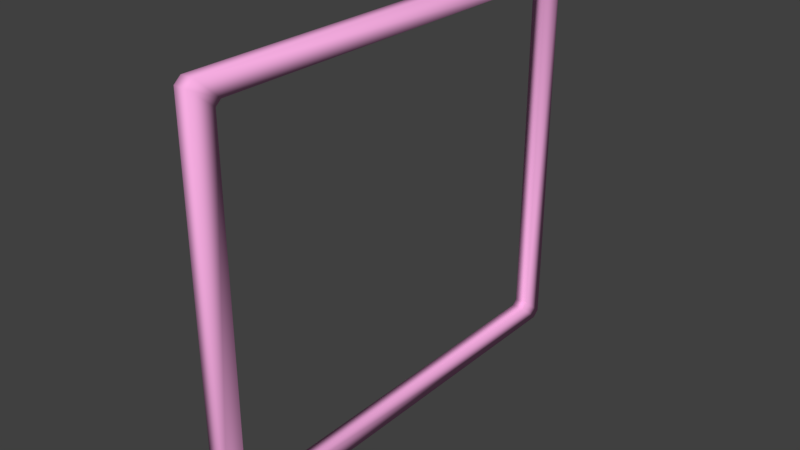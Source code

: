 # Source: vent_smaller_sep.blend  (saved by Blender 2.77.0; exported with 4.5.12 LTS)
import bpy
from mathutils import Matrix  # noqa: F401  (used for matrix-valued properties, if any)

bpy.ops.wm.read_factory_settings(use_empty=True)
scene = bpy.context.scene
scene.name = 'hvac_crawlduct_seperator_reference'

# ---- collections
col_collection_1 = bpy.data.collections.new('Collection 1'); scene.collection.children.link(col_collection_1)

# ---- materials (node trees are filled in below, after node groups)
mat_models_props_de_vertigo_hvac_ducts = bpy.data.materials.new('models\\props\\de_vertigo\\HVAC_ducts')
mat_models_props_de_vertigo_hvac_ducts.alpha_threshold = 0.0
mat_models_props_de_vertigo_hvac_ducts.use_transparent_shadow = False
mat_models_props_de_vertigo_hvac_ducts.diffuse_color = (0.9778, 0.4388, 0.7963, 1.0)
mat_models_props_de_vertigo_hvac_ducts.roughness = 0.5

# ---- material node trees

# ---- world
world_world = bpy.data.worlds.new('World'); scene.world = world_world
world_world.color = (0.05088, 0.05088, 0.05088)
world_world.use_sun_shadow = False
world_world.sun_shadow_jitter_overblur = 0.0
world_world.cycles.sampling_method = 'MANUAL'

# ---- meshes
me_hvac_crawlduct_seperator_reference = bpy.data.meshes.new('hvac_crawlduct_seperator_reference')
me_hvac_crawlduct_seperator_reference.from_pydata([(-1.143, -31.31, -30.49), (-1.143, -33.86, 34.88), (-1.143, -30.49, 31.31), (1.143, -33.86, 34.88), (-1.143, 33.86, 34.88), (1.143, 33.86, 34.88), (-1.143, 30.47, 31.31), (1.143, -30.49, 31.31), (1.143, 30.47, 31.31), (-1.143, -31.31, 30.47), (1.143, -31.31, 30.47), (1.143, 31.31, -30.47), (-1.143, 31.31, -30.47), (1.143, 30.49, -31.31), (-1.143, 34.88, 33.86), (1.143, 31.31, 30.49), (1.143, 34.88, 33.86), (-1.143, 31.31, 30.49), (1.143, 34.88, -33.86), (-1.143, 30.49, -31.31), (-1.143, 34.88, -33.86), (-1.143, -33.86, -34.88), (1.143, -34.88, -33.86), (1.143, -30.47, -31.31), (1.143, 33.86, -34.88), (1.143, -33.86, -34.88), (-1.143, -30.47, -31.31), (-1.143, 33.86, -34.88), (1.143, -31.31, -30.49), (1.143, -34.88, 33.86), (-1.143, -34.88, 33.86), (-1.143, -34.88, -33.86)], [], [(0, 23, 26), (0, 28, 23), (1, 6, 2), (1, 4, 6), (3, 4, 1), (3, 5, 4), (3, 8, 5), (3, 7, 8), (17, 8, 6), (17, 15, 8), (28, 9, 10), (28, 0, 9), (2, 8, 7), (2, 6, 8), (9, 7, 10), (9, 2, 7), (11, 17, 12), (11, 15, 17), (26, 13, 19), (26, 23, 13), (12, 13, 11), (12, 19, 13), (4, 17, 6), (4, 14, 17), (5, 14, 4), (5, 16, 14), (5, 15, 16), (5, 8, 15), (11, 16, 15), (11, 18, 16), (20, 16, 18), (20, 14, 16), (12, 14, 20), (12, 17, 14), (2, 9, 30), (2, 30, 1), (3, 1, 30), (3, 30, 29), (29, 7, 3), (29, 10, 7), (18, 11, 13), (18, 13, 24), (24, 20, 18), (24, 27, 20), (19, 20, 27), (19, 12, 20), (21, 0, 26), (21, 31, 0), (25, 31, 21), (25, 22, 31), (25, 28, 22), (25, 23, 28), (24, 13, 23), (24, 23, 25), (25, 27, 24), (25, 21, 27), (26, 27, 21), (26, 19, 27), (10, 22, 28), (10, 29, 22), (31, 22, 29), (31, 29, 30), (31, 30, 9), (31, 9, 0)])
me_hvac_crawlduct_seperator_reference.polygons.foreach_set('use_smooth', [True] * 64)
_uv = me_hvac_crawlduct_seperator_reference.uv_layers.new(name='UVMap')
_uv.uv.foreach_set('vector', [0.6595, 0.6924, 0.6636, 0.7017, 0.6636, 0.6924, 0.6595, 0.6924, 0.6595, 0.7017, 0.6636, 0.7017, -1.448, 0.6542, -1.058, 0.6323, -1.428, 0.6323, -1.448, 0.6542, -1.038, 0.6542, -1.058, 0.6323, -1.448, 0.6635, -1.038, 0.6542, -1.448, 0.6542, -1.448, 0.6635, -1.038, 0.6634, -1.038, 0.6542, -1.448, 0.6635, -1.058, 0.6854, -1.038, 0.6634, -1.448, 0.6635, -1.428, 0.6854, -1.058, 0.6854, 0.9409, 0.6924, 0.9453, 0.7017, 0.9453, 0.6924, 0.9409, 0.6924, 0.9409, 0.7017, 0.9453, 0.7017, 0.6595, 0.7017, 0.4663, 0.6924, 0.4663, 0.7017, 0.6595, 0.7017, 0.6595, 0.6924, 0.4663, 0.6924, -1.102, 0.6924, -1.456, 0.7017, -1.102, 0.7017, -1.102, 0.6924, -1.456, 0.6924, -1.456, 0.7017, -1.098, 0.6924, -1.102, 0.7017, -1.098, 0.7017, -1.098, 0.6924, -1.102, 0.6924, -1.102, 0.7017, 0.7323, 0.7018, 0.9409, 0.6924, 0.7323, 0.6925, 0.7323, 0.7018, 0.9409, 0.7017, 0.9409, 0.6924, 1.515, 0.6924, 1.869, 0.7017, 1.869, 0.6924, 1.515, 0.6924, 1.515, 0.7017, 1.869, 0.7017, 1.873, 0.6924, 1.869, 0.7017, 1.873, 0.7017, 1.873, 0.6924, 1.869, 0.6924, 1.869, 0.7017, -1.038, 0.6542, -1.032, 0.6323, -1.038, 0.6323, -1.038, 0.6542, -1.029, 0.6542, -1.032, 0.6323, -1.038, 0.6634, -1.029, 0.6542, -1.038, 0.6542, -1.038, 0.6634, -1.029, 0.6635, -1.029, 0.6542, -1.038, 0.6634, -1.032, 0.6854, -1.029, 0.6635, -1.038, 0.6634, -1.038, 0.6854, -1.032, 0.6854, 0.9376, 0.6854, 0.4961, 0.6635, 0.5187, 0.6854, 0.9376, 0.6854, 0.9609, 0.6634, 0.4961, 0.6635, 0.9609, 0.6541, 0.4961, 0.6635, 0.9609, 0.6634, 0.9609, 0.6541, 0.4961, 0.6542, 0.4961, 0.6635, 0.9376, 0.6323, 0.4961, 0.6542, 0.9609, 0.6541, 0.9376, 0.6323, 0.5187, 0.6323, 0.4961, 0.6542, 0.9694, 0.6323, 0.9637, 0.6323, 0.9609, 0.6542, 0.9694, 0.6323, 0.9609, 0.6542, 0.9694, 0.6542, 0.9694, 0.6635, 0.9694, 0.6542, 0.9609, 0.6542, 0.9694, 0.6635, 0.9609, 0.6542, 0.9609, 0.6635, 0.9609, 0.6635, 0.9694, 0.6854, 0.9694, 0.6635, 0.9609, 0.6635, 0.9637, 0.6854, 0.9694, 0.6854, 0.9609, 0.6634, 0.9637, 0.6854, 0.9694, 0.6854, 0.9609, 0.6634, 0.9694, 0.6854, 0.9694, 0.6634, 0.9694, 0.6634, 0.9609, 0.6541, 0.9609, 0.6634, 0.9694, 0.6634, 0.9694, 0.6541, 0.9609, 0.6541, 0.9694, 0.6323, 0.9609, 0.6541, 0.9694, 0.6541, 0.9694, 0.6323, 0.9637, 0.6323, 0.9609, 0.6541, 1.909, 0.6541, 1.914, 0.6323, 1.908, 0.6323, 1.909, 0.6541, 1.917, 0.6541, 1.914, 0.6323, 1.909, 0.6634, 1.917, 0.6541, 1.909, 0.6541, 1.909, 0.6634, 1.917, 0.6634, 1.917, 0.6541, 1.909, 0.6634, 1.914, 0.6854, 1.917, 0.6634, 1.909, 0.6634, 1.908, 0.6854, 1.914, 0.6854, 1.497, 0.6634, 1.517, 0.6854, 1.888, 0.6854, 1.497, 0.6634, 1.888, 0.6854, 1.909, 0.6634, 1.909, 0.6634, 1.497, 0.6541, 1.497, 0.6634, 1.909, 0.6634, 1.909, 0.6541, 1.497, 0.6541, 1.888, 0.6323, 1.497, 0.6541, 1.909, 0.6541, 1.888, 0.6323, 1.517, 0.6323, 1.497, 0.6541, 0.9376, 0.6854, 0.4961, 0.6636, 0.5187, 0.6854, 0.9376, 0.6854, 0.9609, 0.6635, 0.4961, 0.6636, 0.4961, 0.6543, 0.4961, 0.6636, 0.9609, 0.6635, 0.4961, 0.6543, 0.9609, 0.6635, 0.9609, 0.6542, 0.4961, 0.6543, 0.9609, 0.6542, 0.9376, 0.6323, 0.4961, 0.6543, 0.9376, 0.6323, 0.5187, 0.6323])
me_hvac_crawlduct_seperator_reference.materials.append(mat_models_props_de_vertigo_hvac_ducts)
me_hvac_crawlduct_seperator_reference.use_remesh_preserve_volume = False
me_hvac_crawlduct_seperator_reference.use_remesh_preserve_attributes = False
me_hvac_crawlduct_seperator_reference.use_mirror_vertex_groups = False
me_hvac_crawlduct_seperator_reference.update()
arm_hvac_crawlduct_seperator_reference_skeleton = bpy.data.armatures.new('hvac_crawlduct_seperator_reference_skeleton')  # bones are not reproduced

# ---- objects
ob_hvac_crawlduct_seperator_reference_skeleton = bpy.data.objects.new('hvac_crawlduct_seperator_reference_skeleton', arm_hvac_crawlduct_seperator_reference_skeleton)
ob_hvac_crawlduct_seperator_reference = bpy.data.objects.new('hvac_crawlduct_seperator_reference', me_hvac_crawlduct_seperator_reference)

# ---- transforms, parenting, visibility, modifiers, constraints
ob_hvac_crawlduct_seperator_reference_skeleton.location = (0.0, 0.0, 0.0)
ob_hvac_crawlduct_seperator_reference_skeleton.scale = (0.6904, 0.7628, 0.663)
ob_hvac_crawlduct_seperator_reference_skeleton.show_in_front = True
ob_hvac_crawlduct_seperator_reference_skeleton.lineart.crease_threshold = 0.0
ob_hvac_crawlduct_seperator_reference.parent = ob_hvac_crawlduct_seperator_reference_skeleton
ob_hvac_crawlduct_seperator_reference.location = (0.0, 0.0, 0.0)
ob_hvac_crawlduct_seperator_reference.lineart.crease_threshold = 0.0
_vg = ob_hvac_crawlduct_seperator_reference.vertex_groups.new(name='static_prop')
_vg.add([0, 1, 2, 3, 4, 5, 6, 7, 8, 9, 10, 11, 12, 13, 14, 15, 16, 17, 18, 19, 20, 21, 22, 23, 24, 25, 26, 27, 28, 29, 30, 31], 1.0, 'REPLACE')
_m = ob_hvac_crawlduct_seperator_reference.modifiers.new('Armature', 'ARMATURE')
_m.object = ob_hvac_crawlduct_seperator_reference_skeleton

# ---- collection membership
col_collection_1.objects.link(ob_hvac_crawlduct_seperator_reference_skeleton)
col_collection_1.objects.link(ob_hvac_crawlduct_seperator_reference)

# ---- scene / render settings (as saved in the file)
scene.frame_start = 1; scene.frame_end = 250; scene.frame_set(0)
scene.render.engine = 'BLENDER_EEVEE_NEXT'
scene.render.resolution_percentage = 50
scene.render.dither_intensity = 0.0
scene.cycles.use_denoising = False
scene.cycles.samples = 128
scene.cycles.sampling_pattern = 'TABULATED_SOBOL'
scene.cycles.light_sampling_threshold = 0.0
scene.cycles.use_adaptive_sampling = False
scene.cycles.use_light_tree = False
scene.cycles.blur_glossy = 0.0
scene.cycles.sample_clamp_indirect = 0.0
scene.view_settings.view_transform = 'Standard'
bpy.context.view_layer.update()

# ---- added for rendering (the .blend has no active camera and no usable light): camera, sun
cam_auto = bpy.data.cameras.new('AutoCamera')
cam_auto.lens = 50.0
cam_auto.sensor_width = 36.0
cam_auto.clip_end = 1145.23
ob_auto_camera = bpy.data.objects.new('AutoCamera', cam_auto)
scene.collection.objects.link(ob_auto_camera)
ob_auto_camera.location = (65.2558, -78.307, 52.2046)
ob_auto_camera.rotation_euler = (1.09748, -7.21219e-08, 0.694738)
scene.camera = ob_auto_camera
light_auto_sun = bpy.data.lights.new('AutoSun', 'SUN')
light_auto_sun.energy = 3.0
light_auto_sun.angle = 0.0523599
ob_auto_sun = bpy.data.objects.new('AutoSun', light_auto_sun)
scene.collection.objects.link(ob_auto_sun)
ob_auto_sun.rotation_euler = (0.872665, 0.174533, 0.523599)
bpy.context.view_layer.update()
